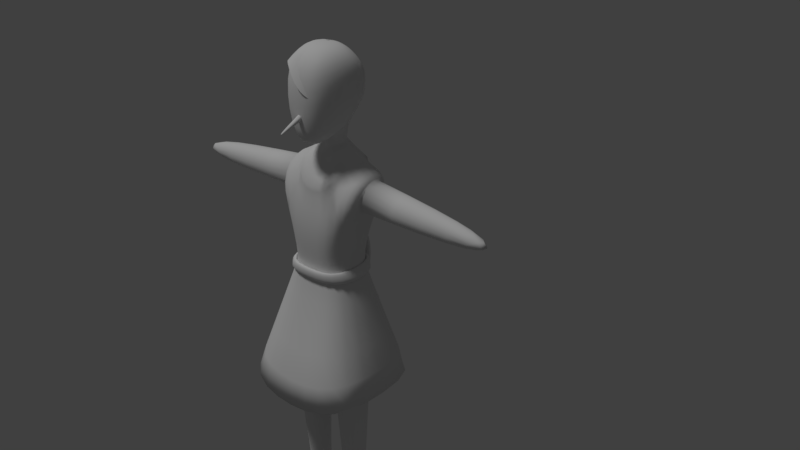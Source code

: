 # Source: girl.blend  (saved by Blender 2.77.0; exported with 4.5.12 LTS)
import bpy
from mathutils import Matrix  # noqa: F401  (used for matrix-valued properties, if any)

bpy.ops.wm.read_factory_settings(use_empty=True)
scene = bpy.context.scene
scene.name = 'Scene'

# ---- collections
col_collection_1 = bpy.data.collections.new('Collection 1'); scene.collection.children.link(col_collection_1)

# ---- materials (node trees are filled in below, after node groups)
mat_material = bpy.data.materials.new('Material')
mat_material.alpha_threshold = 0.0
mat_material.use_transparent_shadow = False
mat_material.roughness = 0.5
mat_material.line_color = (0.0, 0.0, 0.0, 1.0)

# ---- material node trees

# ---- world
world_world = bpy.data.worlds.new('World'); scene.world = world_world
world_world.color = (0.05088, 0.05088, 0.05088)
world_world.use_sun_shadow = False
world_world.sun_shadow_jitter_overblur = 0.0
world_world.cycles.sampling_method = 'MANUAL'

# ---- lights
light_sun = bpy.data.lights.new('Sun', 'SUN')
light_sun.transmission_factor = 0.0
light_sun.angle = 0.1993
light_sun.energy = 1.0
light_sun.shadow_buffer_clip_start = 0.5
light_sun.shadow_soft_size = 0.1
light_sun.shadow_cascade_max_distance = 1000.0

# ---- meshes
me_cube_004 = bpy.data.meshes.new('Cube.004')
me_cube_004.from_pydata([(0.09221, 1.989, -0.3475), (0.1741, 1.899, -0.2777), (0.1554, 1.797, -0.07701), (0.1497, 2.122, 0.294), (0.2286, 2.336, -0.3248), (0.3532, 2.341, -0.1844), (0.3248, 2.265, 0.02287), (0.3226, 2.07, -0.2395), (0.1613, 2.198, -0.3667), (0.2919, 2.035, -0.1681), (0.1238, 2.488, 0.1846), (0.08859, 2.492, -0.2251), (0.2132, 2.535, -0.1255), (0.1848, 2.546, 0.04476), (-0.09221, 1.989, -0.3475), (-0.1741, 1.899, -0.2777), (0.0, 1.989, -0.3746), (-0.1554, 1.797, -0.07701), (-0.1801, 2.437, 0.272), (-0.2286, 2.336, -0.3248), (-0.3532, 2.341, -0.1844), (0.009601, 2.205, 0.3536), (0.0, 2.336, -0.3355), (-0.3248, 2.363, 0.08843), (0.0, 2.206, -0.3747), (-0.3226, 2.07, -0.2395), (-0.1613, 2.198, -0.3667), (-0.2858, 1.801, 0.06826), (-0.1238, 2.488, 0.1846), (-0.08859, 2.492, -0.2251), (-0.2132, 2.535, -0.1255), (0.0, 2.501, 0.2101), (0.0, 2.519, -0.2212), (-0.1848, 2.546, 0.04476), (0.0, 2.559, -0.1207), (0.0, 2.57, 0.04956), (0.2768, 1.97, 0.08159)], [], [(7, 8, 4, 5), (8, 24, 22, 4), (6, 5, 12, 13), (3, 6, 13, 10), (9, 7, 5, 6), (2, 1, 7, 9), (0, 16, 24, 8), (1, 0, 8, 7), (13, 35, 31, 10), (13, 12, 34, 35), (21, 3, 10, 31), (4, 22, 32, 11), (5, 4, 11, 12), (12, 11, 32, 34), (25, 20, 19, 26), (26, 19, 22, 24), (23, 33, 30, 20), (18, 28, 33, 23), (27, 23, 20, 25), (17, 27, 25, 15), (14, 26, 24, 16), (15, 25, 26, 14), (33, 28, 31, 35), (33, 35, 34, 30), (21, 31, 28, 18), (19, 29, 32, 22), (20, 30, 29, 19), (30, 34, 32, 29), (6, 3, 36), (6, 36, 9)])
me_cube_004.polygons.foreach_set('use_smooth', [True] * 30)
me_cube_004.materials.append(mat_material)
me_cube_004.use_remesh_preserve_volume = False
me_cube_004.use_remesh_preserve_attributes = False
me_cube_004.use_mirror_vertex_groups = False
me_cube_004.update()
me_cube = bpy.data.meshes.new('Cube')
me_cube.from_pydata([(0.3901, 0.2559, 0.2266), (0.3901, 0.2559, -0.2919), (0.2944, 0.4473, 0.2266), (0.2944, 0.4473, -0.2919), (0.0, 0.2559, 0.2266), (0.0, 0.2559, -0.2919), (0.0, 0.4378, 0.2266), (0.0, 0.4378, -0.2919), (0.7558, -0.8813, 0.6783), (0.7558, -0.8813, -0.6744), (0.0, -1.116, 0.6783), (0.0, -1.116, -0.6744), (0.1414, -2.257, 0.08668), (0.05739, -0.8906, 0.1817), (0.1414, -2.257, -0.1626), (0.05739, -0.8906, -0.2111), (0.3326, -2.257, 0.08668), (0.4315, -0.9214, 0.1817), (0.3326, -2.257, -0.1626), (0.4315, -0.9214, -0.2111), (0.1232, -1.49, 0.1564), (0.1232, -1.49, -0.1858), (0.3866, -1.471, -0.1858), (0.3866, -1.471, 0.1564), (0.1455, -2.086, -0.1678), (0.3397, -2.082, -0.1678), (0.3397, -2.082, 0.1022), (0.1455, -2.086, 0.1022), (0.452, 1.382, 0.1317), (0.4555, 1.415, -0.3854), (0.214, 1.284, 0.1632), (0.2155, 1.343, -0.3928), (0.0, 1.016, -0.415), (0.4045, 0.9268, -0.4244), (0.4005, 0.8906, 0.2998), (0.0, 0.8824, 0.2574), (1.87, 1.135, -0.03489), (1.87, 1.15, -0.2446), (1.836, 0.9503, -0.2593), (1.836, 0.9349, -0.04958), (0.4306, 0.9977, -0.2436), (0.4274, 0.9767, 0.04798), (0.4723, 1.308, 0.03375), (0.4755, 1.329, -0.2989), (0.2399, 1.478, -0.0001124), (0.0, 1.286, -0.4002), (0.0, 1.2, 0.1946), (0.243, 1.511, -0.2535), (0.04868, 1.553, -0.02999), (0.05321, 1.615, -0.2323), (0.1193, 1.593, -0.183), (0.0, 1.551, -0.01824), (0.0, 1.617, -0.2348), (0.1042, 1.565, -0.0908), (0.09274, 1.678, -0.05442), (0.0557, 1.782, -0.2465), (0.1037, 1.748, -0.1918), (0.0, 1.674, -0.04072), (0.0, 1.784, -0.2493), (0.1331, 1.704, -0.1251), (0.08659, 1.699, 0.04928), (0.09221, 1.989, -0.3475), (0.1741, 1.899, -0.2777), (0.0, 1.681, 0.07386), (0.0, 1.989, -0.3746), (0.1554, 1.797, -0.07701), (0.2201, 2.276, 0.3184), (0.2286, 2.336, -0.3248), (0.3532, 2.341, -0.1844), (0.0, 2.28, 0.3536), (0.0, 2.336, -0.3355), (0.3248, 2.363, 0.08843), (0.0, 2.206, -0.3747), (0.3226, 2.07, -0.2395), (0.1613, 2.198, -0.3667), (0.2858, 1.801, 0.06826), (0.1502, 1.624, 0.2789), (0.0, 1.59, 0.3199), (0.1238, 2.488, 0.1846), (0.08859, 2.492, -0.2251), (0.2132, 2.535, -0.1255), (0.0, 2.501, 0.2101), (0.0, 2.519, -0.2212), (0.1848, 2.546, 0.04476), (0.0, 2.559, -0.1207), (0.0, 2.57, 0.04956), (0.0, 1.948, 0.2926), (0.02841, 1.948, 0.2926), (0.02609, 1.968, 0.2959), (0.0, 1.979, 0.2977), (0.02609, 1.927, 0.2893), (0.0, 1.916, 0.2874), (0.01192, 1.855, 0.5467), (0.0, 1.855, 0.5467), (0.0, 1.866, 0.5497), (0.01106, 1.847, 0.5447), (0.01106, 1.862, 0.5486), (0.0, 1.843, 0.5436), (0.4075, 0.3091, 0.2635), (0.4075, 0.3091, -0.3288), (0.3536, 0.4238, 0.2777), (0.3536, 0.4238, -0.343), (0.0, 0.2918, 0.3018), (0.0, 0.2918, -0.367), (0.0, 0.4095, 0.3018), (0.0, 0.4095, -0.367), (0.3682, 0.2857, 0.2306), (0.3682, 0.2857, -0.2959), (0.3245, 0.4086, 0.2289), (0.3245, 0.4086, -0.2942), (0.0, 0.2942, 0.2403), (0.0, 0.2942, -0.3056), (0.0, 0.4119, 0.2403), (0.0, 0.4119, -0.3056), (5.817e-16, 0.3107, -0.2983), (5.817e-16, 0.4587, -0.2983), (5.817e-16, 0.3107, -0.4465), (5.817e-16, 0.4587, -0.4465), (0.07181, 0.3107, -0.2983), (0.07181, 0.4587, -0.2983), (0.07181, 0.3107, -0.4465), (0.07181, 0.4587, -0.4465), (5.817e-16, 0.3417, -0.3398), (5.817e-16, 0.4278, -0.3398), (5.817e-16, 0.3417, -0.4049), (5.817e-16, 0.4278, -0.4049), (0.2199, 0.004355, -0.3248), (0.2199, 0.7572, -0.3248), (0.2199, 0.004355, -0.42), (0.2199, 0.7572, -0.42), (0.01354, 0.3376, -0.3484), (0.01354, 0.3376, -0.3963), (0.08707, 0.3376, -0.3484), (0.08707, 0.3376, -0.3963), (0.1113, -0.2574, -0.5457), (0.1113, -0.2574, -0.4977), (0.176, -0.2223, -0.5457), (0.176, -0.2223, -0.4977), (0.02243, 0.02231, -0.4549), (0.02243, 0.01554, -0.4075), (0.09152, 0.03288, -0.405), (0.09152, 0.03965, -0.4525)], [], [(0, 1, 3, 2), (2, 6, 4, 0), (1, 5, 7, 3), (33, 32, 45, 31, 47, 29), (8, 10, 11, 9), (4, 10, 8, 0), (0, 8, 9, 1), (1, 9, 11, 5), (27, 24, 14, 12), (24, 25, 18, 14), (25, 26, 16, 18), (26, 27, 12, 16), (12, 14, 18, 16), (17, 19, 15, 13), (17, 13, 20, 23), (19, 17, 23, 22), (15, 19, 22, 21), (13, 15, 21, 20), (23, 20, 27, 26), (22, 23, 26, 25), (21, 22, 25, 24), (20, 21, 24, 27), (28, 29, 47, 44), (41, 40, 38, 39), (35, 34, 28, 44, 30, 46), (6, 2, 34, 35), (2, 3, 33, 34), (3, 7, 32, 33), (39, 38, 37, 36), (43, 42, 36, 37), (40, 43, 37, 38), (42, 41, 39, 36), (28, 34, 41, 42), (33, 29, 43, 40), (29, 28, 42, 43), (34, 33, 40, 41), (47, 31, 49, 50), (31, 45, 52, 49), (53, 50, 56, 59), (48, 53, 59, 54), (30, 44, 53, 48), (46, 30, 48, 51), (44, 47, 50, 53), (59, 56, 62, 65), (54, 59, 65, 60), (51, 48, 54, 57), (49, 52, 58, 55), (50, 49, 55, 56), (73, 74, 67, 68), (74, 72, 70, 67), (57, 54, 60, 63), (55, 58, 64, 61), (56, 55, 61, 62), (71, 68, 80, 83), (66, 71, 83, 78), (76, 75, 71, 66), (75, 73, 68, 71), (77, 76, 66, 69), (63, 60, 76, 77), (65, 62, 73, 75), (60, 65, 75, 76), (61, 64, 72, 74), (62, 61, 74, 73), (83, 85, 81, 78), (83, 80, 84, 85), (69, 66, 78, 81), (67, 70, 82, 79), (68, 67, 79, 80), (80, 79, 82, 84), (91, 86, 87, 90), (86, 89, 88, 87), (97, 95, 92, 93), (93, 92, 96, 94), (87, 88, 96, 92), (90, 87, 92, 95), (91, 90, 95, 97), (88, 89, 94, 96), (98, 99, 101, 100), (100, 104, 102, 98), (99, 103, 105, 101), (106, 108, 109, 107), (108, 106, 110, 112), (107, 109, 113, 111), (99, 107, 111, 103), (101, 109, 108, 100), (100, 108, 112, 104), (102, 110, 106, 98), (98, 106, 107, 99), (105, 113, 109, 101), (117, 121, 120, 116), (121, 119, 118, 120), (119, 115, 114, 118), (114, 116, 120, 118), (119, 121, 117, 115), (125, 129, 128, 124), (129, 127, 126, 128), (127, 123, 122, 126), (122, 124, 128, 126), (127, 129, 125, 123), (130, 132, 133, 131), (135, 134, 136, 137), (139, 138, 134, 135), (140, 139, 135, 137), (138, 141, 136, 134), (141, 140, 137, 136), (133, 132, 140, 141), (131, 133, 141, 138), (132, 130, 139, 140), (130, 131, 138, 139)])
me_cube.polygons.foreach_set('use_smooth', [1, 1, 1, 1, 1, 1, 1, 1, 1, 1, 1, 1, 1, 1, 1, 1, 1, 1, 1, 1, 1, 1, 1, 1, 1, 1, 1, 1, 1, 1, 1, 1, 1, 1, 1, 1, 1, 1, 1, 1, 1, 1, 1, 1, 1, 1, 1, 1, 1, 1, 1, 1, 1, 1, 1, 1, 1, 1, 1, 1, 1, 1, 1, 1, 1, 1, 1, 1, 1, 1, 1, 1, 1, 1, 1, 1, 1, 1, 1, 1, 1, 1, 1, 1, 1, 1, 1, 1, 1, 0, 0, 0, 0, 0, 0, 0, 0, 0, 0, 0, 0, 0, 0, 0, 0, 0, 0, 0, 0])
_k = {(8, 9): 0.9451, (8, 10): 0.9451, (9, 11): 0.9451, (13, 15): 1.0, (12, 14): 0.72549, (15, 19): 1.0, (14, 18): 0.72549, (17, 19): 1.0, (16, 18): 0.72549, (13, 17): 1.0, (12, 16): 0.72549, (28, 29): 0.06275, (31, 47): 1.0, (30, 46): 1.0, (29, 33): 0.06275, (28, 34): 0.06275, (33, 34): 0.06275, (41, 42): 1.0, (40, 43): 1.0, (42, 43): 1.0, (40, 41): 1.0, (44, 47): 1.0, (31, 45): 1.0, (30, 44): 1.0, (49, 50): 1.0, (48, 51): 1.0, (50, 53): 1.0, (49, 52): 1.0, (48, 53): 1.0, (86, 87): 1.0, (86, 89): 1.0, (87, 90): 1.0, (88, 89): 1.0, (87, 88): 1.0, (90, 91): 1.0, (86, 91): 1.0, (122, 123): 1.0, (123, 125): 1.0, (124, 125): 1.0, (122, 124): 1.0, (130, 131): 0.71373, (131, 133): 0.71373, (132, 133): 0.71373, (130, 132): 0.71373, (134, 135): 0.71373, (134, 136): 0.71373, (136, 137): 0.71373, (135, 137): 0.71373, (134, 138): 0.71373, (130, 139): 0.71373, (132, 140): 0.71373, (136, 141): 0.71373, (131, 138): 0.71373, (135, 139): 0.71373, (137, 140): 0.71373, (133, 141): 0.71373}
me_cube.attributes.new('crease_edge', 'FLOAT', 'EDGE').data.foreach_set('value', [_k.get((min(e.vertices), max(e.vertices)), 0.0) for e in me_cube.edges])
me_cube.materials.append(mat_material)
me_cube.use_remesh_preserve_volume = False
me_cube.use_remesh_preserve_attributes = False
me_cube.use_mirror_vertex_groups = False
me_cube.update()

# ---- objects
ob_hair = bpy.data.objects.new('Hair', me_cube_004)
ob_sun = bpy.data.objects.new('Sun', light_sun)
ob_cube = bpy.data.objects.new('Cube', me_cube)

# ---- transforms, parenting, visibility, modifiers, constraints
ob_hair.location = (0.0, 0.0, 0.0)
ob_hair.rotation_euler = (1.571, 2.22e-16, 2.22e-16)
ob_hair.lock_rotations_4d = False
ob_hair.empty_display_type = 'ARROWS'
ob_hair.lineart.crease_threshold = 0.0
_m = ob_hair.modifiers.new('Subsurf', 'SUBSURF')
_m.uv_smooth = 'NONE'
_m.quality = 2
_m.levels = 2
_m.show_only_control_edges = False
ob_sun.location = (-4.012, -3.974, 5.106)
ob_sun.rotation_euler = (0.3487, -0.2609, 0.03463)
ob_sun.lineart.crease_threshold = 0.0
ob_cube.location = (0.0, 0.0, 0.0)
ob_cube.rotation_euler = (1.571, 2.22e-16, 2.22e-16)
ob_cube.lock_rotations_4d = False
ob_cube.empty_display_type = 'ARROWS'
ob_cube.hide_viewport = True
ob_cube.lineart.crease_threshold = 0.0
_m = ob_cube.modifiers.new('Mirror', 'MIRROR')
_m.use_clip = True
_m = ob_cube.modifiers.new('Subsurf', 'SUBSURF')
_m.uv_smooth = 'NONE'
_m.quality = 2
_m.levels = 2
_m.show_only_control_edges = False

# ---- collection membership
col_collection_1.objects.link(ob_hair)
col_collection_1.objects.link(ob_sun)
col_collection_1.objects.link(ob_cube)

# ---- scene / render settings (as saved in the file)
scene.frame_start = 1; scene.frame_end = 250; scene.frame_set(1)
scene.render.engine = 'BLENDER_EEVEE_NEXT'
scene.render.resolution_percentage = 50
scene.render.dither_intensity = 0.0
scene.cycles.use_denoising = False
scene.cycles.samples = 128
scene.cycles.sampling_pattern = 'TABULATED_SOBOL'
scene.cycles.light_sampling_threshold = 0.0
scene.cycles.use_adaptive_sampling = False
scene.cycles.use_light_tree = False
scene.cycles.blur_glossy = 0.0
scene.cycles.sample_clamp_indirect = 0.0
scene.view_settings.view_transform = 'Standard'
bpy.context.view_layer.update()

# ---- added for rendering (the .blend has no active camera): camera
cam_auto = bpy.data.cameras.new('AutoCamera')
cam_auto.lens = 50.0
cam_auto.sensor_width = 36.0
cam_auto.clip_end = 1000.0
ob_auto_camera = bpy.data.objects.new('AutoCamera', cam_auto)
scene.collection.objects.link(ob_auto_camera)
ob_auto_camera.location = (6.51917, -6.75623, 5.55613)
ob_auto_camera.rotation_euler = (1.09748, -7.21219e-08, 0.694738)
scene.camera = ob_auto_camera
bpy.context.view_layer.update()
